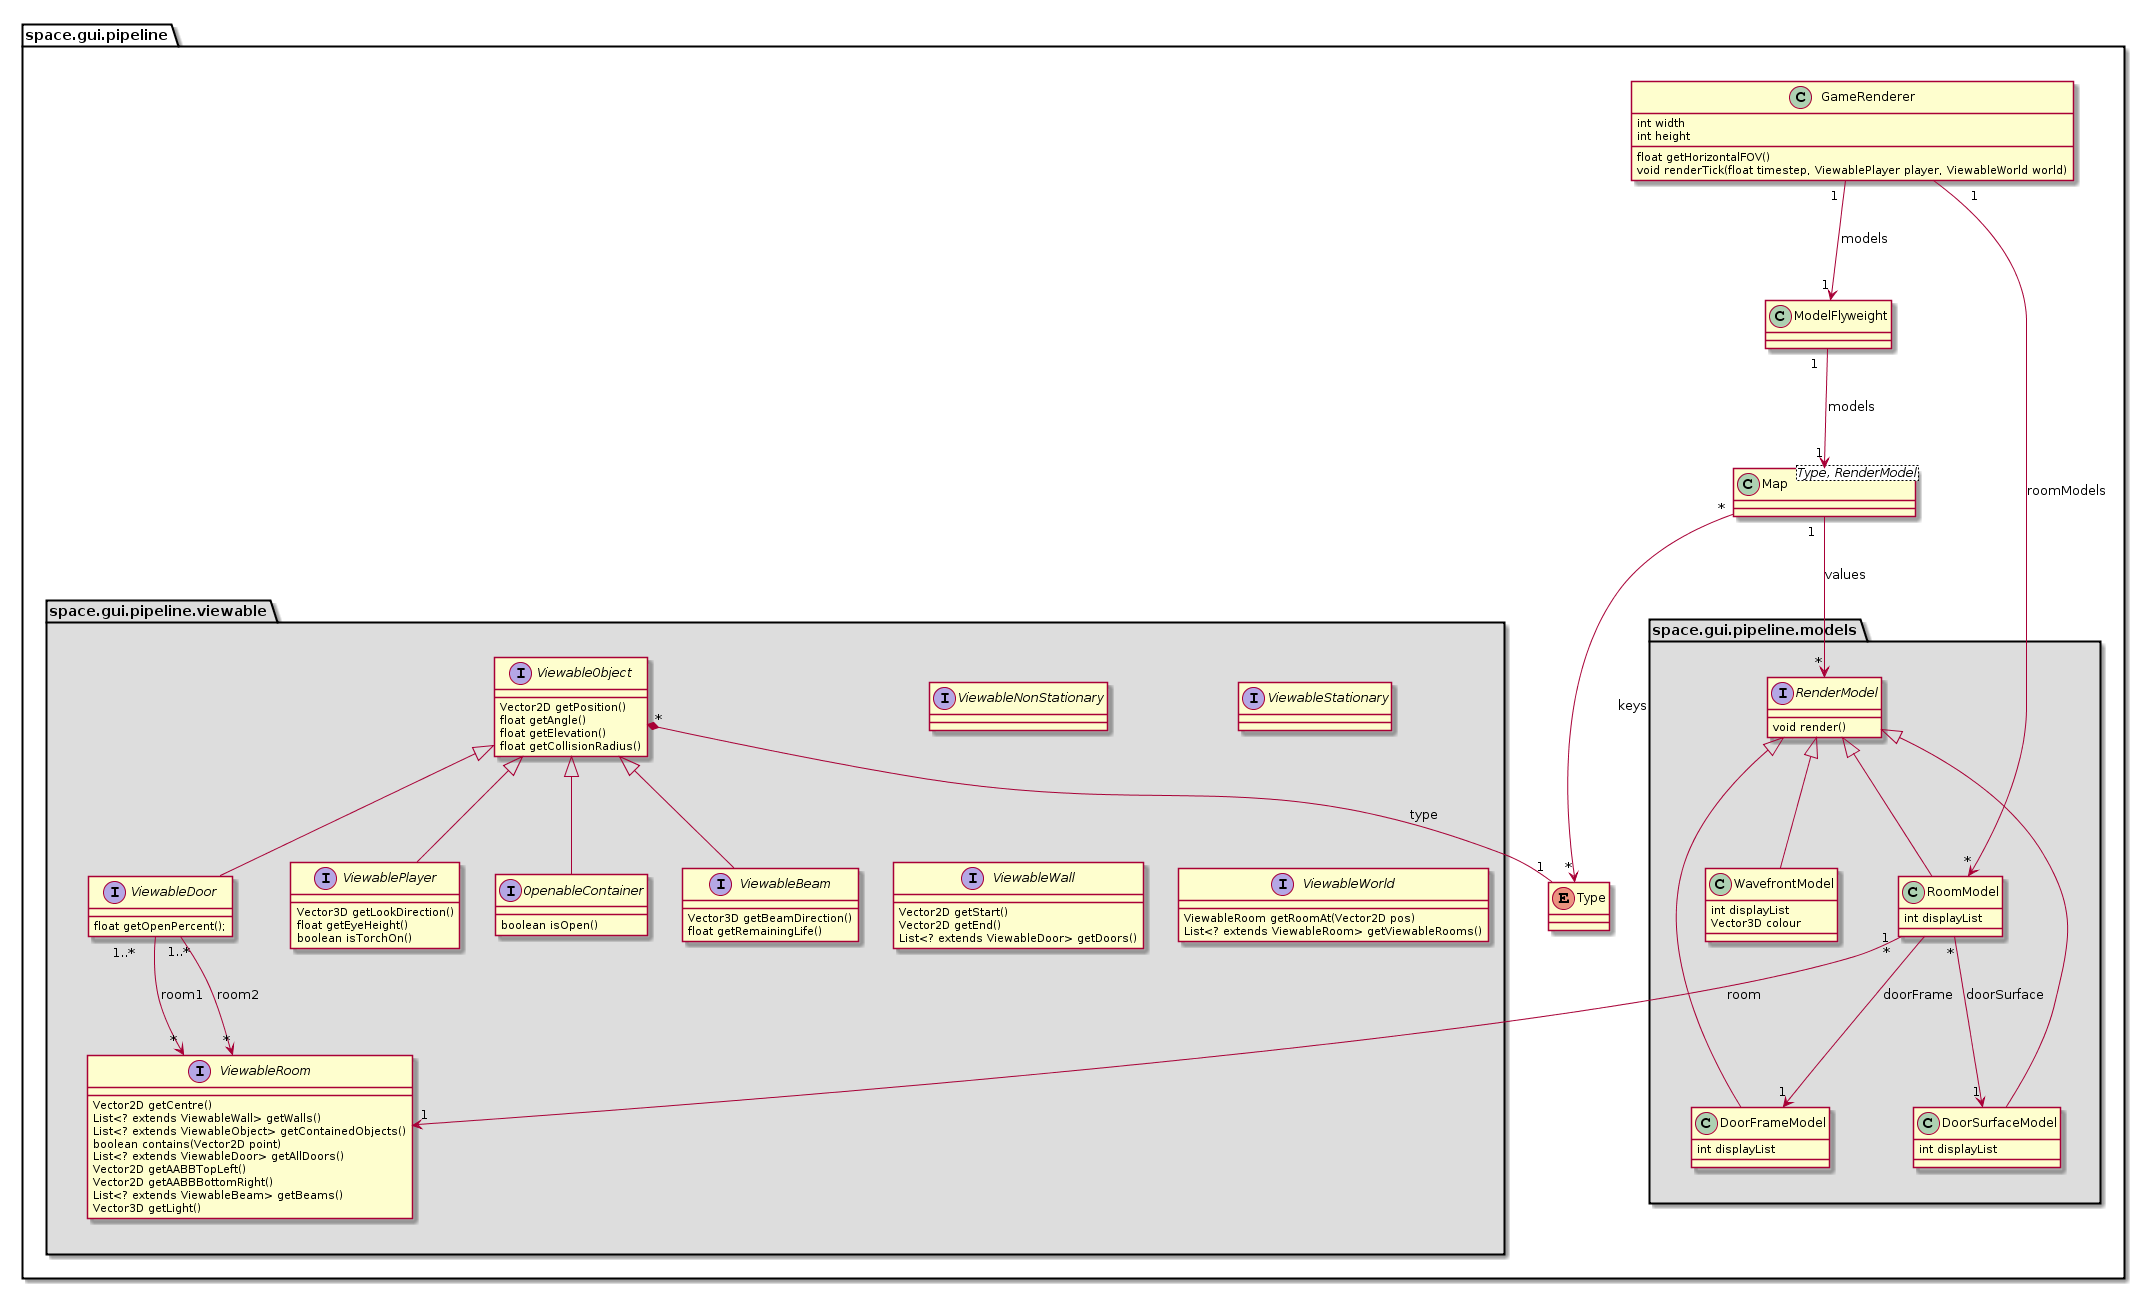

The diagram above was rendered by PlantUML. Its source (embedded in the PNG):
@startuml
package "space.gui.pipeline" {

	enum Type

	class Map<Type, RenderModel>


	package "space.gui.pipeline.viewable" #DDDDDD {
		interface ViewableObject {
			Vector2D getPosition()
			float getAngle()
			float getElevation()
			float getCollisionRadius()
		}
		ViewableObject "*" *-- "1" Type : type

		ViewableObject <|-- OpenableContainer
		interface OpenableContainer {
			boolean isOpen()
		}

		ViewableObject <|-- ViewableBeam
		interface ViewableBeam {
			Vector3D getBeamDirection()
			float getRemainingLife()
		}

		ViewableObject <|-- ViewableDoor
		interface ViewableDoor {
			float getOpenPercent();
		}
		ViewableDoor "1..*" --> "*" ViewableRoom : room1
		ViewableDoor "1..*" --> "*" ViewableRoom : room2


		ViewableObject <|-- ViewablePlayer
		interface ViewablePlayer {
			Vector3D getLookDirection()
			float getEyeHeight()
			boolean isTorchOn()
		}

		interface ViewableNonStationary
		interface ViewableStationary

		interface ViewableRoom {
			Vector2D getCentre()
			List<? extends ViewableWall> getWalls()
			List<? extends ViewableObject> getContainedObjects()
			boolean contains(Vector2D point)
			List<? extends ViewableDoor> getAllDoors()
			Vector2D getAABBTopLeft()
			Vector2D getAABBBottomRight()
			List<? extends ViewableBeam> getBeams()
			Vector3D getLight()
		}

		interface ViewableWall {
			Vector2D getStart()
			Vector2D getEnd()			
			List<? extends ViewableDoor> getDoors()
		}

		interface ViewableWorld{
			ViewableRoom getRoomAt(Vector2D pos)
			List<? extends ViewableRoom> getViewableRooms()
		}




	}

	package "space.gui.pipeline.models" #DDDDDD {

		interface RenderModel{
			void render()
		}

		RenderModel <|-- DoorFrameModel
		class DoorFrameModel {
			int displayList

		}

		RenderModel <|-- DoorSurfaceModel
		class DoorSurfaceModel {
			int displayList

		}

		RenderModel <|-- WavefrontModel
		class WavefrontModel {
			int displayList
			Vector3D colour

		}


		RenderModel <|-- RoomModel
		class RoomModel {
			int displayList

		}
		RoomModel "1" --> "1" ViewableRoom : room
		RoomModel "*" --> "1" DoorSurfaceModel : doorSurface
		RoomModel "*" --> "1" DoorFrameModel : doorFrame
	}

	class GameRenderer {
		int width
		int height

		float getHorizontalFOV()
		void renderTick(float timestep, ViewablePlayer player, ViewableWorld world)
	}
	GameRenderer "1" --> "1" ModelFlyweight : models
	GameRenderer "1" --> "*" RoomModel : roomModels

	class ModelFlyweight {
		
	}
	ModelFlyweight "1" --> "1" Map : models
	Map "*" --> "*" Type : keys
	Map "1" --> "*" RenderModel : values



	


}
@enduml